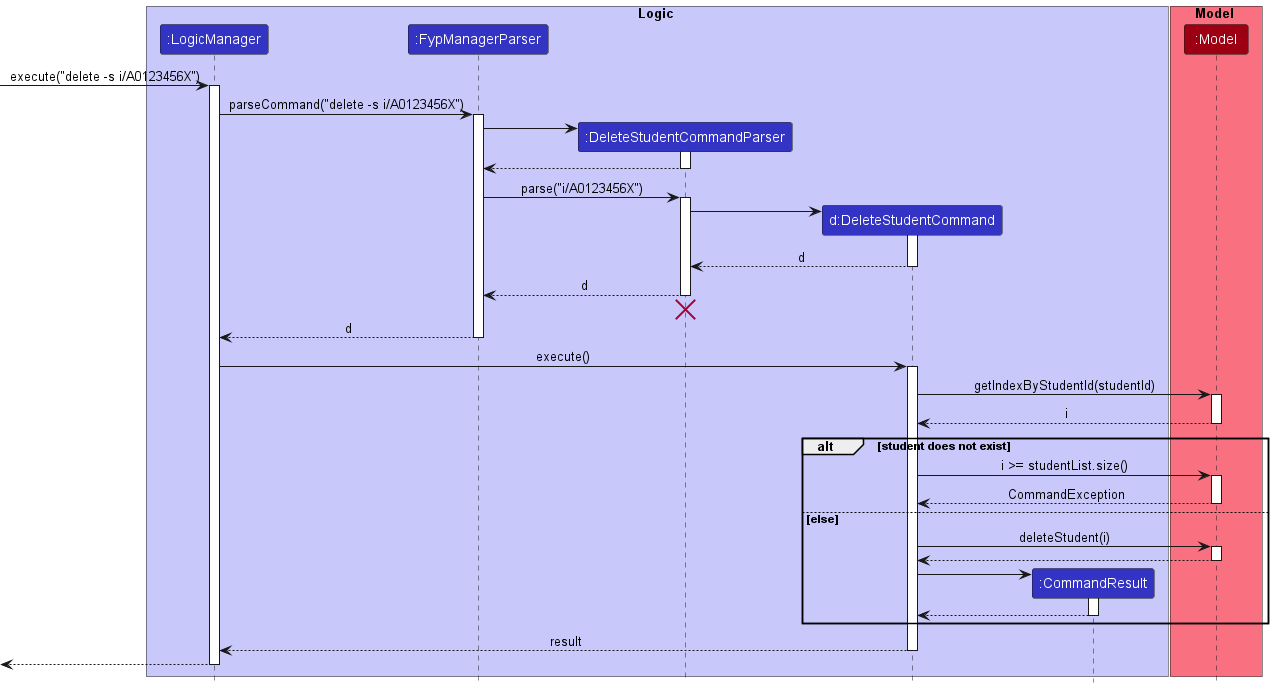

The diagram above was rendered by PlantUML. Its source (embedded in the PNG):
@startuml
!include style.puml

box Logic LOGIC_COLOR_T1
participant ":LogicManager" as LogicManager LOGIC_COLOR
participant ":FypManagerParser" as FypManagerParser LOGIC_COLOR
participant ":DeleteStudentCommandParser" as DeleteStudentCommandParser LOGIC_COLOR
participant "d:DeleteStudentCommand" as DeleteStudentCommand LOGIC_COLOR
participant ":CommandResult" as CommandResult LOGIC_COLOR
end box

box Model MODEL_COLOR_T1
participant ":Model" as Model MODEL_COLOR
end box

[-> LogicManager : execute("delete -s i/A0123456X")
activate LogicManager

LogicManager -> FypManagerParser : parseCommand("delete -s i/A0123456X")
activate FypManagerParser

create DeleteStudentCommandParser
FypManagerParser -> DeleteStudentCommandParser
activate DeleteStudentCommandParser

DeleteStudentCommandParser --> FypManagerParser
deactivate DeleteStudentCommandParser

FypManagerParser -> DeleteStudentCommandParser : parse("i/A0123456X")
activate DeleteStudentCommandParser

create DeleteStudentCommand
DeleteStudentCommandParser -> DeleteStudentCommand
activate DeleteStudentCommand

DeleteStudentCommand --> DeleteStudentCommandParser : d
deactivate DeleteStudentCommand

DeleteStudentCommandParser --> FypManagerParser : d
deactivate DeleteStudentCommandParser
'Hidden arrow to position the destroy marker below the end of the activation bar.
DeleteStudentCommandParser -[hidden]-> FypManagerParser
destroy DeleteStudentCommandParser

FypManagerParser --> LogicManager : d
deactivate FypManagerParser

LogicManager -> DeleteStudentCommand : execute()
activate DeleteStudentCommand

DeleteStudentCommand -> Model :getIndexByStudentId(studentId)
activate Model

Model --> DeleteStudentCommand : i
deactivate Model

alt student does not exist

DeleteStudentCommand -> Model : i >= studentList.size()
activate Model

Model --> DeleteStudentCommand : CommandException
deactivate Model

else else
DeleteStudentCommand -> Model : deleteStudent(i)
activate Model

Model --> DeleteStudentCommand
deactivate Model

create CommandResult
DeleteStudentCommand -> CommandResult
activate CommandResult

CommandResult --> DeleteStudentCommand
deactivate CommandResult
end

DeleteStudentCommand --> LogicManager : result
deactivate DeleteStudentCommand

[<--LogicManager
deactivate LogicManager
@enduml